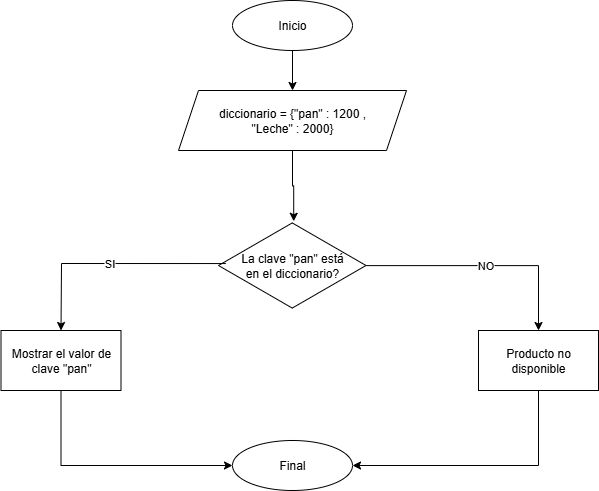

The diagram above was exported from draw.io. Its source (the exported page's mxGraphModel, read from the mxfile embedded in the PNG):
<mxGraphModel dx="825" dy="451" grid="1" gridSize="10" guides="1" tooltips="1" connect="1" arrows="1" fold="1" page="1" pageScale="1" pageWidth="827" pageHeight="1169" math="0" shadow="0">
  <root>
    <mxCell id="CsgLokMHWcnGbHOGUaC5-0" />
    <mxCell id="CsgLokMHWcnGbHOGUaC5-1" parent="CsgLokMHWcnGbHOGUaC5-0" />
    <mxCell id="CsgLokMHWcnGbHOGUaC5-2" style="edgeStyle=orthogonalEdgeStyle;rounded=0;orthogonalLoop=1;jettySize=auto;html=1;exitX=0.5;exitY=1;exitDx=0;exitDy=0;entryX=0.5;entryY=0;entryDx=0;entryDy=0;" parent="CsgLokMHWcnGbHOGUaC5-1" source="CsgLokMHWcnGbHOGUaC5-3" target="CsgLokMHWcnGbHOGUaC5-4" edge="1">
      <mxGeometry relative="1" as="geometry" />
    </mxCell>
    <mxCell id="CsgLokMHWcnGbHOGUaC5-3" value="Inicio" style="ellipse;whiteSpace=wrap;html=1;" parent="CsgLokMHWcnGbHOGUaC5-1" vertex="1">
      <mxGeometry x="354" width="120" height="50" as="geometry" />
    </mxCell>
    <mxCell id="CsgLokMHWcnGbHOGUaC5-4" value="diccionario = {&quot;pan&quot; : 1200 ,&lt;div&gt;&quot;Leche&quot; : 2000}&lt;/div&gt;" style="shape=parallelogram;perimeter=parallelogramPerimeter;whiteSpace=wrap;html=1;fixedSize=1;" parent="CsgLokMHWcnGbHOGUaC5-1" vertex="1">
      <mxGeometry x="300" y="90" width="228" height="60" as="geometry" />
    </mxCell>
    <mxCell id="CsgLokMHWcnGbHOGUaC5-5" value="NO" style="edgeStyle=orthogonalEdgeStyle;rounded=0;orthogonalLoop=1;jettySize=auto;html=1;" parent="CsgLokMHWcnGbHOGUaC5-1" source="CsgLokMHWcnGbHOGUaC5-6" target="CsgLokMHWcnGbHOGUaC5-13" edge="1">
      <mxGeometry relative="1" as="geometry" />
    </mxCell>
    <mxCell id="CsgLokMHWcnGbHOGUaC5-6" value="La clave &quot;pan&quot; está&lt;div&gt;en el diccionario?&lt;/div&gt;" style="html=1;whiteSpace=wrap;aspect=fixed;shape=isoRectangle;" parent="CsgLokMHWcnGbHOGUaC5-1" vertex="1">
      <mxGeometry x="340" y="220.75" width="147.5" height="88.5" as="geometry" />
    </mxCell>
    <mxCell id="CsgLokMHWcnGbHOGUaC5-7" value="Final" style="ellipse;whiteSpace=wrap;html=1;" parent="CsgLokMHWcnGbHOGUaC5-1" vertex="1">
      <mxGeometry x="354" y="440" width="120" height="50" as="geometry" />
    </mxCell>
    <mxCell id="CsgLokMHWcnGbHOGUaC5-8" style="edgeStyle=orthogonalEdgeStyle;rounded=0;orthogonalLoop=1;jettySize=auto;html=1;exitX=0.5;exitY=1;exitDx=0;exitDy=0;entryX=0.51;entryY=0;entryDx=0;entryDy=0;entryPerimeter=0;" parent="CsgLokMHWcnGbHOGUaC5-1" source="CsgLokMHWcnGbHOGUaC5-4" target="CsgLokMHWcnGbHOGUaC5-6" edge="1">
      <mxGeometry relative="1" as="geometry" />
    </mxCell>
    <mxCell id="CsgLokMHWcnGbHOGUaC5-9" style="edgeStyle=orthogonalEdgeStyle;rounded=0;orthogonalLoop=1;jettySize=auto;html=1;exitX=0.5;exitY=1;exitDx=0;exitDy=0;entryX=0;entryY=0.5;entryDx=0;entryDy=0;" parent="CsgLokMHWcnGbHOGUaC5-1" source="CsgLokMHWcnGbHOGUaC5-10" target="CsgLokMHWcnGbHOGUaC5-7" edge="1">
      <mxGeometry relative="1" as="geometry" />
    </mxCell>
    <mxCell id="CsgLokMHWcnGbHOGUaC5-10" value="Mostrar el valor de clave &quot;pan&quot;" style="whiteSpace=wrap;html=1;" parent="CsgLokMHWcnGbHOGUaC5-1" vertex="1">
      <mxGeometry x="122.5" y="330" width="120" height="60" as="geometry" />
    </mxCell>
    <mxCell id="CsgLokMHWcnGbHOGUaC5-11" value="SI" style="endArrow=classic;html=1;rounded=0;exitX=0.05;exitY=0.478;exitDx=0;exitDy=0;exitPerimeter=0;entryX=0.5;entryY=0;entryDx=0;entryDy=0;" parent="CsgLokMHWcnGbHOGUaC5-1" source="CsgLokMHWcnGbHOGUaC5-6" target="CsgLokMHWcnGbHOGUaC5-10" edge="1">
      <mxGeometry width="50" height="50" relative="1" as="geometry">
        <mxPoint x="390" y="260" as="sourcePoint" />
        <mxPoint x="440" y="210" as="targetPoint" />
        <Array as="points">
          <mxPoint x="183" y="263" />
        </Array>
      </mxGeometry>
    </mxCell>
    <mxCell id="CsgLokMHWcnGbHOGUaC5-12" style="edgeStyle=orthogonalEdgeStyle;rounded=0;orthogonalLoop=1;jettySize=auto;html=1;exitX=0.5;exitY=1;exitDx=0;exitDy=0;entryX=1;entryY=0.5;entryDx=0;entryDy=0;" parent="CsgLokMHWcnGbHOGUaC5-1" source="CsgLokMHWcnGbHOGUaC5-13" target="CsgLokMHWcnGbHOGUaC5-7" edge="1">
      <mxGeometry relative="1" as="geometry" />
    </mxCell>
    <mxCell id="CsgLokMHWcnGbHOGUaC5-13" value="Producto no disponible" style="whiteSpace=wrap;html=1;" parent="CsgLokMHWcnGbHOGUaC5-1" vertex="1">
      <mxGeometry x="600" y="330" width="120" height="60" as="geometry" />
    </mxCell>
  </root>
</mxGraphModel>